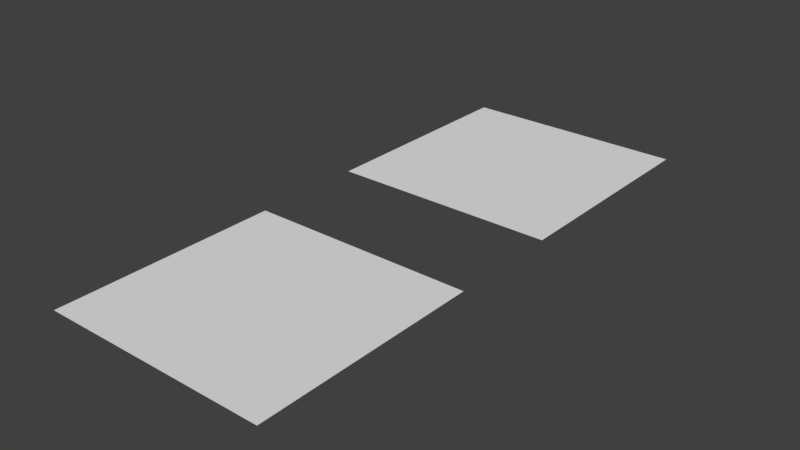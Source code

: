 # Source: negative_scale.blend  (saved by Blender 2.80.75; exported with 4.5.12 LTS)
import bpy
from mathutils import Matrix  # noqa: F401  (used for matrix-valued properties, if any)

bpy.ops.wm.read_factory_settings(use_empty=True)
scene = bpy.context.scene
scene.name = 'Scene'

# ---- collections
col_collection_1 = bpy.data.collections.new('Collection 1'); scene.collection.children.link(col_collection_1)

# ---- materials (node trees are filled in below, after node groups)
mat_material = bpy.data.materials.new('Material')
mat_material.alpha_threshold = 0.0
mat_material.use_transparent_shadow = False
mat_material.roughness = 0.5
mat_material.line_color = (0.0, 0.0, 0.0, 1.0)

# ---- material node trees

# ---- world
world_world = bpy.data.worlds.new('World'); scene.world = world_world
world_world.color = (0.05088, 0.05088, 0.05088)
world_world.use_sun_shadow = False
world_world.sun_shadow_jitter_overblur = 0.0

# ---- meshes
me_cube_001 = bpy.data.meshes.new('Cube.001')
me_cube_001.from_pydata([(1.0, 1.0, 0.0), (1.0, -1.0, 0.0), (-1.0, -1.0, 0.0), (-1.0, 1.0, 0.0)], [], [(0, 3, 2, 1)])
me_cube_001.materials.append(mat_material)
me_cube_001.use_remesh_preserve_volume = False
me_cube_001.use_remesh_preserve_attributes = False
me_cube_001.use_mirror_vertex_groups = False
me_cube_001.update()
me_cube_003 = bpy.data.meshes.new('Cube.003')
me_cube_003.from_pydata([(1.0, 1.0, 0.0), (1.0, -1.0, 0.0), (-1.0, -1.0, 0.0), (-1.0, 1.0, 0.0)], [], [(0, 1, 2, 3)])
me_cube_003.materials.append(mat_material)
me_cube_003.use_remesh_preserve_volume = False
me_cube_003.use_remesh_preserve_attributes = False
me_cube_003.use_mirror_vertex_groups = False
me_cube_003.update()

# ---- objects
ob_cube_001 = bpy.data.objects.new('Cube.001', me_cube_001)
ob_cube_000 = bpy.data.objects.new('Cube.000', me_cube_003)

# ---- transforms, parenting, visibility, modifiers, constraints
ob_cube_001.location = (0.0, 0.0, 0.0)
ob_cube_001.lock_rotations_4d = False
ob_cube_001.empty_display_type = 'ARROWS'
ob_cube_001.lineart.crease_threshold = 0.0
ob_cube_000.location = (0.0, 3.0, 0.0)
ob_cube_000.scale = (-1.0, -1.0, -1.0)
ob_cube_000.lock_rotations_4d = False
ob_cube_000.empty_display_type = 'ARROWS'
ob_cube_000.lineart.crease_threshold = 0.0

# ---- collection membership
col_collection_1.objects.link(ob_cube_001)
col_collection_1.objects.link(ob_cube_000)

# ---- scene / render settings (as saved in the file)
scene.frame_start = 1; scene.frame_end = 250; scene.frame_set(1)
scene.render.engine = 'BLENDER_EEVEE_NEXT'
scene.render.resolution_percentage = 50
scene.render.dither_intensity = 0.0
scene.cycles.use_denoising = False
scene.cycles.samples = 128
scene.cycles.sampling_pattern = 'TABULATED_SOBOL'
scene.cycles.use_adaptive_sampling = False
scene.cycles.use_light_tree = False
scene.view_settings.view_transform = 'Standard'
bpy.context.view_layer.update()

# ---- added for rendering (the .blend has no active camera and no usable light): camera, sun
cam_auto = bpy.data.cameras.new('AutoCamera')
cam_auto.lens = 50.0
cam_auto.sensor_width = 36.0
cam_auto.clip_end = 1000.0
ob_auto_camera = bpy.data.objects.new('AutoCamera', cam_auto)
scene.collection.objects.link(ob_auto_camera)
ob_auto_camera.location = (4.98249, -4.47899, 3.98599)
ob_auto_camera.rotation_euler = (1.09748, -7.21219e-08, 0.694738)
scene.camera = ob_auto_camera
light_auto_sun = bpy.data.lights.new('AutoSun', 'SUN')
light_auto_sun.energy = 3.0
light_auto_sun.angle = 0.0523599
ob_auto_sun = bpy.data.objects.new('AutoSun', light_auto_sun)
scene.collection.objects.link(ob_auto_sun)
ob_auto_sun.rotation_euler = (0.872665, 0.174533, 0.523599)
bpy.context.view_layer.update()
